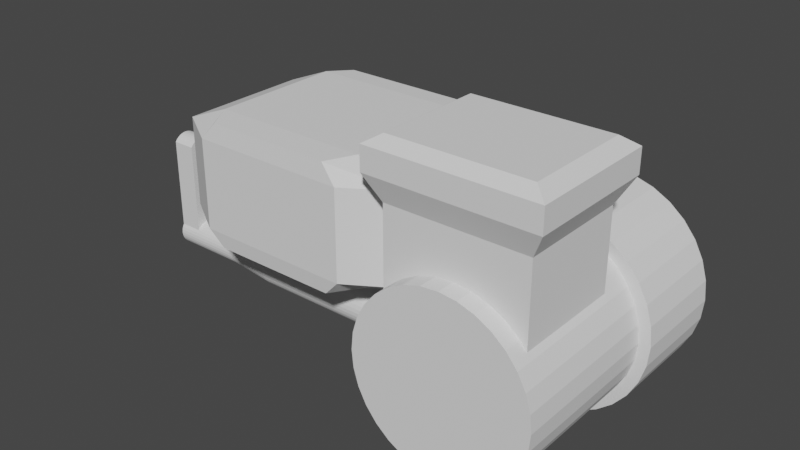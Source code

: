 # Source: Motor_1.blend  (saved by Blender 2.82.7; exported with 4.5.12 LTS)
import bpy
from mathutils import Matrix  # noqa: F401  (used for matrix-valued properties, if any)

bpy.ops.wm.read_factory_settings(use_empty=True)
scene = bpy.context.scene
scene.name = 'Scene'

# ---- collections
col_collection = bpy.data.collections.new('Collection'); scene.collection.children.link(col_collection)

# ---- world
world_world = bpy.data.worlds.new('World'); scene.world = world_world
world_world.use_nodes = True; world_world.node_tree.nodes.clear()
_N = world_world.node_tree.nodes; _L = world_world.node_tree.links
n0 = _N.new('ShaderNodeOutputWorld'); n0.name = 'World Output'; n0.location = (300, 300)
n1 = _N.new('ShaderNodeBackground'); n1.name = 'Background'; n1.location = (10, 300)
n1.inputs[0].default_value = (0.05088, 0.05088, 0.05088, 1.0)
_L.new(n1.outputs[0], n0.inputs[0])
n0.is_active_output = True
world_world.color = (0.05088, 0.05088, 0.05088)
world_world.use_sun_shadow = False
world_world.sun_shadow_jitter_overblur = 0.0

# ---- meshes
me_cylinder = bpy.data.meshes.new('Cylinder')
me_cylinder.from_pydata([(0.0, 1.0, -1.0), (0.0, 1.0, 1.0), (0.1951, 0.9808, -1.0), (0.1951, 0.9808, 1.0), (0.3827, 0.9239, -1.0), (0.3827, 0.9239, 1.0), (0.5556, 0.8315, -1.0), (0.5556, 0.8315, 1.0), (0.7071, 0.7071, -1.0), (0.7071, 0.7071, 1.0), (0.8315, 0.5556, -1.0), (0.8315, 0.5556, 1.0), (0.9239, 0.3827, -1.0), (0.9239, 0.3827, 1.0), (0.9808, 0.1951, -1.0), (0.9808, 0.1951, 1.0), (1.0, 7.55e-08, -1.0), (1.0, 7.55e-08, 1.0), (0.9808, -0.1951, -1.0), (0.9808, -0.1951, 1.0), (0.9239, -0.3827, -1.0), (0.9239, -0.3827, 1.0), (0.8315, -0.5556, -1.0), (0.8315, -0.5556, 1.0), (0.7071, -0.7071, -1.0), (0.7071, -0.7071, 1.0), (0.5556, -0.8315, -1.0), (0.5556, -0.8315, 1.0), (0.3827, -0.9239, -1.0), (0.3827, -0.9239, 1.0), (0.1951, -0.9808, -1.0), (0.1951, -0.9808, 1.0), (-3.258e-07, -1.0, -1.0), (-3.258e-07, -1.0, 1.0), (-0.1951, -0.9808, -1.0), (-0.1951, -0.9808, 1.0), (-0.3827, -0.9239, -1.0), (-0.3827, -0.9239, 1.0), (-0.5556, -0.8315, -1.0), (-0.5556, -0.8315, 1.0), (-0.7071, -0.7071, -1.0), (-0.7071, -0.7071, 1.0), (-0.8315, -0.5556, -1.0), (-0.8315, -0.5556, 1.0), (-0.9239, -0.3827, -1.0), (-0.9239, -0.3827, 1.0), (-0.9808, -0.1951, -1.0), (-0.9808, -0.1951, 1.0), (-1.0, 9.656e-07, -1.0), (-1.0, 9.656e-07, 1.0), (-0.9808, 0.1951, -1.0), (-0.9808, 0.1951, 1.0), (-0.9239, 0.3827, -1.0), (-0.9239, 0.3827, 1.0), (-0.8315, 0.5556, -1.0), (-0.8315, 0.5556, 1.0), (-0.7071, 0.7071, -1.0), (-0.7071, 0.7071, 1.0), (-0.5556, 0.8315, -1.0), (-0.5556, 0.8315, 1.0), (-0.3827, 0.9239, -1.0), (-0.3827, 0.9239, 1.0), (-0.1951, 0.9808, -1.0), (-0.1951, 0.9808, 1.0)], [], [(0, 1, 3, 2), (2, 3, 5, 4), (4, 5, 7, 6), (6, 7, 9, 8), (8, 9, 11, 10), (10, 11, 13, 12), (12, 13, 15, 14), (14, 15, 17, 16), (16, 17, 19, 18), (18, 19, 21, 20), (20, 21, 23, 22), (22, 23, 25, 24), (24, 25, 27, 26), (26, 27, 29, 28), (28, 29, 31, 30), (30, 31, 33, 32), (32, 33, 35, 34), (34, 35, 37, 36), (36, 37, 39, 38), (38, 39, 41, 40), (40, 41, 43, 42), (42, 43, 45, 44), (44, 45, 47, 46), (46, 47, 49, 48), (48, 49, 51, 50), (50, 51, 53, 52), (52, 53, 55, 54), (54, 55, 57, 56), (56, 57, 59, 58), (58, 59, 61, 60), (3, 1, 63, 61, 59, 57, 55, 53, 51, 49, 47, 45, 43, 41, 39, 37, 35, 33, 31, 29, 27, 25, 23, 21, 19, 17, 15, 13, 11, 9, 7, 5), (60, 61, 63, 62), (62, 63, 1, 0), (0, 2, 4, 6, 8, 10, 12, 14, 16, 18, 20, 22, 24, 26, 28, 30, 32, 34, 36, 38, 40, 42, 44, 46, 48, 50, 52, 54, 56, 58, 60, 62)])
_uv = me_cylinder.uv_layers.new(name='UVMap')
_uv.uv.foreach_set('vector', [1.0, 0.5, 1.0, 1.0, 0.9688, 1.0, 0.9688, 0.5, 0.9688, 0.5, 0.9688, 1.0, 0.9375, 1.0, 0.9375, 0.5, 0.9375, 0.5, 0.9375, 1.0, 0.9062, 1.0, 0.9062, 0.5, 0.9062, 0.5, 0.9062, 1.0, 0.875, 1.0, 0.875, 0.5, 0.875, 0.5, 0.875, 1.0, 0.8438, 1.0, 0.8438, 0.5, 0.8438, 0.5, 0.8438, 1.0, 0.8125, 1.0, 0.8125, 0.5, 0.8125, 0.5, 0.8125, 1.0, 0.7812, 1.0, 0.7812, 0.5, 0.7812, 0.5, 0.7812, 1.0, 0.75, 1.0, 0.75, 0.5, 0.75, 0.5, 0.75, 1.0, 0.7188, 1.0, 0.7188, 0.5, 0.7188, 0.5, 0.7188, 1.0, 0.6875, 1.0, 0.6875, 0.5, 0.6875, 0.5, 0.6875, 1.0, 0.6562, 1.0, 0.6562, 0.5, 0.6562, 0.5, 0.6562, 1.0, 0.625, 1.0, 0.625, 0.5, 0.625, 0.5, 0.625, 1.0, 0.5938, 1.0, 0.5938, 0.5, 0.5938, 0.5, 0.5938, 1.0, 0.5625, 1.0, 0.5625, 0.5, 0.5625, 0.5, 0.5625, 1.0, 0.5312, 1.0, 0.5312, 0.5, 0.5312, 0.5, 0.5312, 1.0, 0.5, 1.0, 0.5, 0.5, 0.5, 0.5, 0.5, 1.0, 0.4688, 1.0, 0.4688, 0.5, 0.4688, 0.5, 0.4688, 1.0, 0.4375, 1.0, 0.4375, 0.5, 0.4375, 0.5, 0.4375, 1.0, 0.4062, 1.0, 0.4062, 0.5, 0.4062, 0.5, 0.4062, 1.0, 0.375, 1.0, 0.375, 0.5, 0.375, 0.5, 0.375, 1.0, 0.3438, 1.0, 0.3438, 0.5, 0.3438, 0.5, 0.3438, 1.0, 0.3125, 1.0, 0.3125, 0.5, 0.3125, 0.5, 0.3125, 1.0, 0.2812, 1.0, 0.2812, 0.5, 0.2812, 0.5, 0.2812, 1.0, 0.25, 1.0, 0.25, 0.5, 0.25, 0.5, 0.25, 1.0, 0.2188, 1.0, 0.2188, 0.5, 0.2188, 0.5, 0.2188, 1.0, 0.1875, 1.0, 0.1875, 0.5, 0.1875, 0.5, 0.1875, 1.0, 0.1562, 1.0, 0.1562, 0.5, 0.1562, 0.5, 0.1562, 1.0, 0.125, 1.0, 0.125, 0.5, 0.125, 0.5, 0.125, 1.0, 0.09375, 1.0, 0.09375, 0.5, 0.09375, 0.5, 0.09375, 1.0, 0.0625, 1.0, 0.0625, 0.5, 0.2968, 0.4854, 0.25, 0.49, 0.2032, 0.4854, 0.1582, 0.4717, 0.1167, 0.4496, 0.08029, 0.4197, 0.05045, 0.3833, 0.02827, 0.3418, 0.01461, 0.2968, 0.01, 0.25, 0.01461, 0.2032, 0.02827, 0.1582, 0.05045, 0.1167, 0.08029, 0.08029, 0.1167, 0.05045, 0.1582, 0.02827, 0.2032, 0.01461, 0.25, 0.01, 0.2968, 0.01461, 0.3418, 0.02827, 0.3833, 0.05045, 0.4197, 0.08029, 0.4496, 0.1167, 0.4717, 0.1582, 0.4854, 0.2032, 0.49, 0.25, 0.4854, 0.2968, 0.4717, 0.3418, 0.4496, 0.3833, 0.4197, 0.4197, 0.3833, 0.4496, 0.3418, 0.4717, 0.0625, 0.5, 0.0625, 1.0, 0.03125, 1.0, 0.03125, 0.5, 0.03125, 0.5, 0.03125, 1.0, 0.0, 1.0, 0.0, 0.5, 0.75, 0.49, 0.7968, 0.4854, 0.8418, 0.4717, 0.8833, 0.4496, 0.9197, 0.4197, 0.9496, 0.3833, 0.9717, 0.3418, 0.9854, 0.2968, 0.99, 0.25, 0.9854, 0.2032, 0.9717, 0.1582, 0.9496, 0.1167, 0.9197, 0.08029, 0.8833, 0.05045, 0.8418, 0.02827, 0.7968, 0.01461, 0.75, 0.01, 0.7032, 0.01461, 0.6582, 0.02827, 0.6167, 0.05045, 0.5803, 0.08029, 0.5504, 0.1167, 0.5283, 0.1582, 0.5146, 0.2032, 0.51, 0.25, 0.5146, 0.2968, 0.5283, 0.3418, 0.5504, 0.3833, 0.5803, 0.4197, 0.6167, 0.4496, 0.6582, 0.4717, 0.7032, 0.4854])
me_cylinder.use_remesh_fix_poles = True
me_cylinder.use_remesh_preserve_attributes = False
me_cylinder.use_mirror_vertex_groups = False
me_cylinder.update()
me_cube_001 = bpy.data.meshes.new('Cube.001')
me_cube_001.from_pydata([(-1.0, -1.0, -1.0), (-1.0, -1.0, 1.0), (-1.0, 1.0, -1.0), (-1.0, 1.0, 1.0), (1.0, -1.0, -1.0), (1.0, -1.0, 1.0), (1.0, 1.0, -1.0), (1.0, 1.0, 1.0), (-1.196, -1.196, 1.365), (-1.196, 1.196, 1.365), (1.196, 1.196, 1.365), (1.196, -1.196, 1.365), (-1.196, -1.196, 1.615), (-1.196, 1.196, 1.615), (1.196, 1.196, 1.615), (1.196, -1.196, 1.615), (-1.196, -1.196, 1.707), (-0.9884, -0.9884, 1.837), (-0.9884, 0.9884, 1.837), (-1.196, 1.196, 1.707), (0.9884, 0.9884, 1.837), (1.196, 1.196, 1.707), (0.9884, -0.9884, 1.837), (1.196, -1.196, 1.707)], [], [(0, 1, 3, 2), (2, 3, 7, 6), (6, 7, 5, 4), (4, 5, 1, 0), (2, 6, 4, 0), (3, 1, 8, 9), (10, 9, 13, 14), (1, 5, 11, 8), (7, 3, 9, 10), (5, 7, 10, 11), (23, 16, 12, 15), (11, 10, 14, 15), (9, 8, 12, 13), (8, 11, 15, 12), (20, 18, 17, 22), (21, 23, 15, 14), (19, 21, 14, 13), (17, 18, 19, 16), (18, 20, 21, 19), (20, 22, 23, 21), (22, 17, 16, 23), (16, 19, 13, 12)])
_uv = me_cube_001.uv_layers.new(name='UVMap')
_uv.uv.foreach_set('vector', [0.375, 0.0, 0.625, 0.0, 0.625, 0.25, 0.375, 0.25, 0.375, 0.25, 0.625, 0.25, 0.625, 0.5, 0.375, 0.5, 0.375, 0.5, 0.625, 0.5, 0.625, 0.75, 0.375, 0.75, 0.375, 0.75, 0.625, 0.75, 0.625, 1.0, 0.375, 1.0, 0.125, 0.5, 0.375, 0.5, 0.375, 0.75, 0.125, 0.75, 0.625, 0.25, 0.625, 0.0, 0.625, 0.0, 0.625, 0.25, 0.625, 0.5, 0.625, 0.25, 0.625, 0.25, 0.625, 0.5, 0.625, 1.0, 0.625, 0.75, 0.625, 0.75, 0.625, 1.0, 0.625, 0.5, 0.625, 0.25, 0.625, 0.25, 0.625, 0.5, 0.625, 0.75, 0.625, 0.5, 0.625, 0.5, 0.625, 0.75, 0.625, 0.75, 0.875, 0.75, 0.875, 0.75, 0.625, 0.75, 0.625, 0.75, 0.625, 0.5, 0.625, 0.5, 0.625, 0.75, 0.625, 0.25, 0.625, 0.0, 0.625, 0.0, 0.625, 0.25, 0.625, 1.0, 0.625, 0.75, 0.625, 0.75, 0.625, 1.0, 0.6467, 0.5217, 0.8533, 0.5217, 0.8533, 0.7283, 0.6467, 0.7283, 0.625, 0.5, 0.625, 0.75, 0.625, 0.75, 0.625, 0.5, 0.875, 0.5, 0.625, 0.5, 0.625, 0.5, 0.875, 0.5, 0.8533, 0.7283, 0.8533, 0.5217, 0.875, 0.5, 0.875, 0.75, 0.8533, 0.5217, 0.6467, 0.5217, 0.625, 0.5, 0.875, 0.5, 0.6467, 0.5217, 0.6467, 0.7283, 0.625, 0.75, 0.625, 0.5, 0.6467, 0.7283, 0.8533, 0.7283, 0.875, 0.75, 0.625, 0.75, 0.875, 0.75, 0.875, 0.5, 0.875, 0.5, 0.875, 0.75])
me_cube_001.use_remesh_fix_poles = True
me_cube_001.use_remesh_preserve_attributes = False
me_cube_001.use_mirror_vertex_groups = False
me_cube_001.update()
me_cylinder_001 = bpy.data.meshes.new('Cylinder.001')
me_cylinder_001.from_pydata([(0.0, 1.0, -1.0), (0.0, 1.0, 1.0), (0.1951, 0.9808, -1.0), (0.1951, 0.9808, 1.0), (0.3827, 0.9239, -1.0), (0.3827, 0.9239, 1.0), (0.5556, 0.8315, -1.0), (0.5556, 0.8315, 1.0), (0.7071, 0.7071, -1.0), (0.7071, 0.7071, 1.0), (0.8315, 0.5556, -1.0), (0.8315, 0.5556, 1.0), (0.9239, 0.3827, -1.0), (0.9239, 0.3827, 1.0), (0.9808, 0.1951, -1.0), (0.9808, 0.1951, 1.0), (1.0, 7.55e-08, -1.0), (1.0, 7.55e-08, 1.0), (0.9808, -0.1951, -1.0), (0.9808, -0.1951, 1.0), (0.9239, -0.3827, -1.0), (0.9239, -0.3827, 1.0), (0.8315, -0.5556, -1.0), (0.8315, -0.5556, 1.0), (0.7071, -0.7071, -1.0), (0.7071, -0.7071, 1.0), (0.5556, -0.8315, -1.0), (0.5556, -0.8315, 1.0), (0.3827, -0.9239, -1.0), (0.3827, -0.9239, 1.0), (0.1951, -0.9808, -1.0), (0.1951, -0.9808, 1.0), (-3.258e-07, -1.0, -1.0), (-3.258e-07, -1.0, 1.0), (-0.1951, -0.9808, -1.0), (-0.1951, -0.9808, 1.0), (-0.3827, -0.9239, -1.0), (-0.3827, -0.9239, 1.0), (-0.5556, -0.8315, -1.0), (-0.5556, -0.8315, 1.0), (-0.7071, -0.7071, -1.0), (-0.7071, -0.7071, 1.0), (-0.8315, -0.5556, -1.0), (-0.8315, -0.5556, 1.0), (-0.9239, -0.3827, -1.0), (-0.9239, -0.3827, 1.0), (-0.9808, -0.1951, -1.0), (-0.9808, -0.1951, 1.0), (-1.0, 9.656e-07, -1.0), (-1.0, 9.656e-07, 1.0), (-0.9808, 0.1951, -1.0), (-0.9808, 0.1951, 1.0), (-0.9239, 0.3827, -1.0), (-0.9239, 0.3827, 1.0), (-0.8315, 0.5556, -1.0), (-0.8315, 0.5556, 1.0), (-0.7071, 0.7071, -1.0), (-0.7071, 0.7071, 1.0), (-0.5556, 0.8315, -1.0), (-0.5556, 0.8315, 1.0), (-0.3827, 0.9239, -1.0), (-0.3827, 0.9239, 1.0), (-0.1951, 0.9808, -1.0), (-0.1951, 0.9808, 1.0)], [], [(0, 1, 3, 2), (2, 3, 5, 4), (4, 5, 7, 6), (6, 7, 9, 8), (8, 9, 11, 10), (10, 11, 13, 12), (12, 13, 15, 14), (14, 15, 17, 16), (16, 17, 19, 18), (18, 19, 21, 20), (20, 21, 23, 22), (22, 23, 25, 24), (24, 25, 27, 26), (26, 27, 29, 28), (28, 29, 31, 30), (30, 31, 33, 32), (32, 33, 35, 34), (34, 35, 37, 36), (36, 37, 39, 38), (38, 39, 41, 40), (40, 41, 43, 42), (42, 43, 45, 44), (44, 45, 47, 46), (46, 47, 49, 48), (48, 49, 51, 50), (50, 51, 53, 52), (52, 53, 55, 54), (54, 55, 57, 56), (56, 57, 59, 58), (58, 59, 61, 60), (3, 1, 63, 61, 59, 57, 55, 53, 51, 49, 47, 45, 43, 41, 39, 37, 35, 33, 31, 29, 27, 25, 23, 21, 19, 17, 15, 13, 11, 9, 7, 5), (60, 61, 63, 62), (62, 63, 1, 0), (0, 2, 4, 6, 8, 10, 12, 14, 16, 18, 20, 22, 24, 26, 28, 30, 32, 34, 36, 38, 40, 42, 44, 46, 48, 50, 52, 54, 56, 58, 60, 62)])
_uv = me_cylinder_001.uv_layers.new(name='UVMap')
_uv.uv.foreach_set('vector', [1.0, 0.5, 1.0, 1.0, 0.9688, 1.0, 0.9688, 0.5, 0.9688, 0.5, 0.9688, 1.0, 0.9375, 1.0, 0.9375, 0.5, 0.9375, 0.5, 0.9375, 1.0, 0.9062, 1.0, 0.9062, 0.5, 0.9062, 0.5, 0.9062, 1.0, 0.875, 1.0, 0.875, 0.5, 0.875, 0.5, 0.875, 1.0, 0.8438, 1.0, 0.8438, 0.5, 0.8438, 0.5, 0.8438, 1.0, 0.8125, 1.0, 0.8125, 0.5, 0.8125, 0.5, 0.8125, 1.0, 0.7812, 1.0, 0.7812, 0.5, 0.7812, 0.5, 0.7812, 1.0, 0.75, 1.0, 0.75, 0.5, 0.75, 0.5, 0.75, 1.0, 0.7188, 1.0, 0.7188, 0.5, 0.7188, 0.5, 0.7188, 1.0, 0.6875, 1.0, 0.6875, 0.5, 0.6875, 0.5, 0.6875, 1.0, 0.6562, 1.0, 0.6562, 0.5, 0.6562, 0.5, 0.6562, 1.0, 0.625, 1.0, 0.625, 0.5, 0.625, 0.5, 0.625, 1.0, 0.5938, 1.0, 0.5938, 0.5, 0.5938, 0.5, 0.5938, 1.0, 0.5625, 1.0, 0.5625, 0.5, 0.5625, 0.5, 0.5625, 1.0, 0.5312, 1.0, 0.5312, 0.5, 0.5312, 0.5, 0.5312, 1.0, 0.5, 1.0, 0.5, 0.5, 0.5, 0.5, 0.5, 1.0, 0.4688, 1.0, 0.4688, 0.5, 0.4688, 0.5, 0.4688, 1.0, 0.4375, 1.0, 0.4375, 0.5, 0.4375, 0.5, 0.4375, 1.0, 0.4062, 1.0, 0.4062, 0.5, 0.4062, 0.5, 0.4062, 1.0, 0.375, 1.0, 0.375, 0.5, 0.375, 0.5, 0.375, 1.0, 0.3438, 1.0, 0.3438, 0.5, 0.3438, 0.5, 0.3438, 1.0, 0.3125, 1.0, 0.3125, 0.5, 0.3125, 0.5, 0.3125, 1.0, 0.2812, 1.0, 0.2812, 0.5, 0.2812, 0.5, 0.2812, 1.0, 0.25, 1.0, 0.25, 0.5, 0.25, 0.5, 0.25, 1.0, 0.2188, 1.0, 0.2188, 0.5, 0.2188, 0.5, 0.2188, 1.0, 0.1875, 1.0, 0.1875, 0.5, 0.1875, 0.5, 0.1875, 1.0, 0.1562, 1.0, 0.1562, 0.5, 0.1562, 0.5, 0.1562, 1.0, 0.125, 1.0, 0.125, 0.5, 0.125, 0.5, 0.125, 1.0, 0.09375, 1.0, 0.09375, 0.5, 0.09375, 0.5, 0.09375, 1.0, 0.0625, 1.0, 0.0625, 0.5, 0.2968, 0.4854, 0.25, 0.49, 0.2032, 0.4854, 0.1582, 0.4717, 0.1167, 0.4496, 0.08029, 0.4197, 0.05045, 0.3833, 0.02827, 0.3418, 0.01461, 0.2968, 0.01, 0.25, 0.01461, 0.2032, 0.02827, 0.1582, 0.05045, 0.1167, 0.08029, 0.08029, 0.1167, 0.05045, 0.1582, 0.02827, 0.2032, 0.01461, 0.25, 0.01, 0.2968, 0.01461, 0.3418, 0.02827, 0.3833, 0.05045, 0.4197, 0.08029, 0.4496, 0.1167, 0.4717, 0.1582, 0.4854, 0.2032, 0.49, 0.25, 0.4854, 0.2968, 0.4717, 0.3418, 0.4496, 0.3833, 0.4197, 0.4197, 0.3833, 0.4496, 0.3418, 0.4717, 0.0625, 0.5, 0.0625, 1.0, 0.03125, 1.0, 0.03125, 0.5, 0.03125, 0.5, 0.03125, 1.0, 0.0, 1.0, 0.0, 0.5, 0.75, 0.49, 0.7968, 0.4854, 0.8418, 0.4717, 0.8833, 0.4496, 0.9197, 0.4197, 0.9496, 0.3833, 0.9717, 0.3418, 0.9854, 0.2968, 0.99, 0.25, 0.9854, 0.2032, 0.9717, 0.1582, 0.9496, 0.1167, 0.9197, 0.08029, 0.8833, 0.05045, 0.8418, 0.02827, 0.7968, 0.01461, 0.75, 0.01, 0.7032, 0.01461, 0.6582, 0.02827, 0.6167, 0.05045, 0.5803, 0.08029, 0.5504, 0.1167, 0.5283, 0.1582, 0.5146, 0.2032, 0.51, 0.25, 0.5146, 0.2968, 0.5283, 0.3418, 0.5504, 0.3833, 0.5803, 0.4197, 0.6167, 0.4496, 0.6582, 0.4717, 0.7032, 0.4854])
me_cylinder_001.use_remesh_fix_poles = True
me_cylinder_001.use_remesh_preserve_attributes = False
me_cylinder_001.use_mirror_vertex_groups = False
me_cylinder_001.update()
me_cube_002 = bpy.data.meshes.new('Cube.002')
me_cube_002.from_pydata([(-0.509, -0.9103, -0.9233), (-0.509, -0.9103, 0.913), (-0.509, 0.9261, -0.9233), (-0.509, 0.9261, 0.913), (0.509, -0.9103, -0.9233), (0.509, -0.9103, 0.913), (0.509, 0.9261, -0.9233), (0.509, 0.9261, 0.913), (-0.6318, 0.6929, -0.9425), (-0.6318, 0.3654, -0.9425), (-0.6318, 0.03211, -0.9425), (-0.6318, -0.3012, -0.9425), (-0.6318, -0.6405, -0.9425), (-0.6318, -0.6405, 0.9348), (-0.6318, -0.3012, 0.9348), (-0.6318, 0.03211, 0.9348), (-0.6318, 0.3654, 0.9348), (-0.6318, 0.6929, 0.9348), (0.6318, -0.6405, -0.9425), (0.6318, -0.3012, -0.9425), (0.6318, 0.03211, -0.9425), (0.6318, 0.3654, -0.9425), (0.6318, 0.6929, -0.9425), (0.6318, 0.6929, 0.9348), (0.6318, 0.3654, 0.9348), (0.6318, 0.03211, 0.9348), (0.6318, -0.3012, 0.9348), (0.6318, -0.6405, 0.9348), (-0.6318, -0.9327, -0.6838), (-0.6318, -0.9327, -0.3543), (-0.6318, -0.9327, -0.021), (-0.6318, -0.9327, 0.3123), (-0.6318, -0.9327, 0.6495), (-0.6318, 0.9445, 0.6495), (-0.6318, 0.9445, 0.3123), (-0.6318, 0.9445, -0.021), (-0.6318, 0.9445, -0.3543), (-0.6318, 0.9445, -0.6838), (0.6318, 0.9445, 0.6495), (0.6318, 0.9445, 0.3123), (0.6318, 0.9445, -0.021), (0.6318, 0.9445, -0.3543), (0.6318, 0.9445, -0.6838), (0.6318, -0.9327, 0.6495), (0.6318, -0.9327, 0.3123), (0.6318, -0.9327, -0.021), (0.6318, -0.9327, -0.3543), (0.6318, -0.9327, -0.6838), (1.0, 0.6929, 0.6495), (1.0, 0.6929, 0.3123), (1.0, 0.6929, -0.021), (1.0, 0.6929, -0.3543), (1.0, 0.6929, -0.6838), (1.0, 0.3654, 0.6495), (1.0, 0.3654, 0.3123), (1.0, 0.3654, -0.021), (1.0, 0.3654, -0.3543), (1.0, 0.3654, -0.6838), (1.0, 0.03211, 0.6495), (1.0, 0.03211, 0.3123), (1.0, 0.03211, -0.021), (1.0, 0.03211, -0.3543), (1.0, 0.03211, -0.6838), (1.0, -0.3012, 0.6495), (1.0, -0.3012, 0.3123), (1.0, -0.3012, -0.021), (1.0, -0.3012, -0.3543), (1.0, -0.3012, -0.6838), (1.0, -0.6405, 0.6495), (1.0, -0.6405, 0.3123), (1.0, -0.6405, -0.021), (1.0, -0.6405, -0.3543), (1.0, -0.6405, -0.6838), (-1.0, -0.6405, 0.6495), (-1.0, -0.6405, 0.3123), (-1.0, -0.6405, -0.021), (-1.0, -0.6405, -0.3543), (-1.0, -0.6405, -0.6838), (-1.0, -0.3012, 0.6495), (-1.0, -0.3012, 0.3123), (-1.0, -0.3012, -0.021), (-1.0, -0.3012, -0.3543), (-1.0, -0.3012, -0.6838), (-1.0, 0.03211, 0.6495), (-1.0, 0.03211, 0.3123), (-1.0, 0.03211, -0.021), (-1.0, 0.03211, -0.3543), (-1.0, 0.03211, -0.6838), (-1.0, 0.3654, 0.6495), (-1.0, 0.3654, 0.3123), (-1.0, 0.3654, -0.021), (-1.0, 0.3654, -0.3543), (-1.0, 0.3654, -0.6838), (-1.0, 0.6929, 0.6495), (-1.0, 0.6929, 0.3123), (-1.0, 0.6929, -0.021), (-1.0, 0.6929, -0.3543), (-1.0, 0.6929, -0.6838)], [], [(93, 17, 3, 33), (33, 3, 7, 38), (68, 27, 5, 43), (43, 5, 1, 32), (12, 18, 4, 0), (27, 13, 1, 5), (7, 3, 17, 23), (23, 17, 16, 24), (24, 16, 15, 25), (25, 15, 14, 26), (26, 14, 13, 27), (2, 6, 22, 8), (8, 22, 21, 9), (9, 21, 20, 10), (10, 20, 19, 11), (11, 19, 18, 12), (38, 7, 23, 48), (48, 23, 24, 53), (53, 24, 25, 58), (58, 25, 26, 63), (63, 26, 27, 68), (32, 1, 13, 73), (73, 13, 14, 78), (78, 14, 15, 83), (83, 15, 16, 88), (88, 16, 17, 93), (9, 92, 97, 8), (92, 91, 96, 97), (91, 90, 95, 96), (90, 89, 94, 95), (89, 88, 93, 94), (10, 87, 92, 9), (87, 86, 91, 92), (86, 85, 90, 91), (85, 84, 89, 90), (84, 83, 88, 89), (11, 82, 87, 10), (82, 81, 86, 87), (81, 80, 85, 86), (80, 79, 84, 85), (79, 78, 83, 84), (12, 77, 82, 11), (77, 76, 81, 82), (76, 75, 80, 81), (75, 74, 79, 80), (74, 73, 78, 79), (0, 28, 77, 12), (28, 29, 76, 77), (29, 30, 75, 76), (30, 31, 74, 75), (31, 32, 73, 74), (19, 67, 72, 18), (67, 66, 71, 72), (66, 65, 70, 71), (65, 64, 69, 70), (64, 63, 68, 69), (20, 62, 67, 19), (62, 61, 66, 67), (61, 60, 65, 66), (60, 59, 64, 65), (59, 58, 63, 64), (21, 57, 62, 20), (57, 56, 61, 62), (56, 55, 60, 61), (55, 54, 59, 60), (54, 53, 58, 59), (22, 52, 57, 21), (52, 51, 56, 57), (51, 50, 55, 56), (50, 49, 54, 55), (49, 48, 53, 54), (6, 42, 52, 22), (42, 41, 51, 52), (41, 40, 50, 51), (40, 39, 49, 50), (39, 38, 48, 49), (4, 47, 28, 0), (47, 46, 29, 28), (46, 45, 30, 29), (45, 44, 31, 30), (44, 43, 32, 31), (18, 72, 47, 4), (72, 71, 46, 47), (71, 70, 45, 46), (70, 69, 44, 45), (69, 68, 43, 44), (2, 37, 42, 6), (37, 36, 41, 42), (36, 35, 40, 41), (35, 34, 39, 40), (34, 33, 38, 39), (8, 97, 37, 2), (97, 96, 36, 37), (96, 95, 35, 36), (95, 94, 34, 35), (94, 93, 33, 34)])
_uv = me_cube_002.uv_layers.new(name='UVMap')
_uv.uv.foreach_set('vector', [0.5807, 0.2123, 0.625, 0.2123, 0.625, 0.25, 0.5807, 0.25, 0.5807, 0.25, 0.625, 0.25, 0.625, 0.5, 0.5807, 0.5, 0.5807, 0.7043, 0.625, 0.7043, 0.625, 0.75, 0.5807, 0.75, 0.5807, 0.75, 0.625, 0.75, 0.625, 1.0, 0.5807, 1.0, 0.125, 0.7043, 0.375, 0.7043, 0.375, 0.75, 0.125, 0.75, 0.625, 0.7043, 0.875, 0.7043, 0.875, 0.75, 0.625, 0.75, 0.625, 0.5, 0.875, 0.5, 0.875, 0.5377, 0.625, 0.5377, 0.625, 0.5377, 0.875, 0.5377, 0.875, 0.5793, 0.625, 0.5793, 0.625, 0.5793, 0.875, 0.5793, 0.875, 0.621, 0.625, 0.621, 0.625, 0.621, 0.875, 0.621, 0.875, 0.6627, 0.625, 0.6627, 0.625, 0.6627, 0.875, 0.6627, 0.875, 0.7043, 0.625, 0.7043, 0.125, 0.5, 0.375, 0.5, 0.375, 0.5377, 0.125, 0.5377, 0.125, 0.5377, 0.375, 0.5377, 0.375, 0.5793, 0.125, 0.5793, 0.125, 0.5793, 0.375, 0.5793, 0.375, 0.621, 0.125, 0.621, 0.125, 0.621, 0.375, 0.621, 0.375, 0.6627, 0.125, 0.6627, 0.125, 0.6627, 0.375, 0.6627, 0.375, 0.7043, 0.125, 0.7043, 0.5807, 0.5, 0.625, 0.5, 0.625, 0.5377, 0.5807, 0.5377, 0.5807, 0.5377, 0.625, 0.5377, 0.625, 0.5793, 0.5807, 0.5793, 0.5807, 0.5793, 0.625, 0.5793, 0.625, 0.621, 0.5807, 0.621, 0.5807, 0.621, 0.625, 0.621, 0.625, 0.6627, 0.5807, 0.6627, 0.5807, 0.6627, 0.625, 0.6627, 0.625, 0.7043, 0.5807, 0.7043, 0.5807, 0.0, 0.625, 0.0, 0.625, 0.04568, 0.5807, 0.04568, 0.5807, 0.04568, 0.625, 0.04568, 0.625, 0.08735, 0.5807, 0.08735, 0.5807, 0.08735, 0.625, 0.08735, 0.625, 0.129, 0.5807, 0.129, 0.5807, 0.129, 0.625, 0.129, 0.625, 0.1707, 0.5807, 0.1707, 0.5807, 0.1707, 0.625, 0.1707, 0.625, 0.2123, 0.5807, 0.2123, 0.375, 0.1707, 0.414, 0.1707, 0.414, 0.2123, 0.375, 0.2123, 0.414, 0.1707, 0.4557, 0.1707, 0.4557, 0.2123, 0.414, 0.2123, 0.4557, 0.1707, 0.4974, 0.1707, 0.4974, 0.2123, 0.4557, 0.2123, 0.4974, 0.1707, 0.539, 0.1707, 0.539, 0.2123, 0.4974, 0.2123, 0.539, 0.1707, 0.5807, 0.1707, 0.5807, 0.2123, 0.539, 0.2123, 0.375, 0.129, 0.414, 0.129, 0.414, 0.1707, 0.375, 0.1707, 0.414, 0.129, 0.4557, 0.129, 0.4557, 0.1707, 0.414, 0.1707, 0.4557, 0.129, 0.4974, 0.129, 0.4974, 0.1707, 0.4557, 0.1707, 0.4974, 0.129, 0.539, 0.129, 0.539, 0.1707, 0.4974, 0.1707, 0.539, 0.129, 0.5807, 0.129, 0.5807, 0.1707, 0.539, 0.1707, 0.375, 0.08735, 0.414, 0.08735, 0.414, 0.129, 0.375, 0.129, 0.414, 0.08735, 0.4557, 0.08735, 0.4557, 0.129, 0.414, 0.129, 0.4557, 0.08735, 0.4974, 0.08735, 0.4974, 0.129, 0.4557, 0.129, 0.4974, 0.08735, 0.539, 0.08735, 0.539, 0.129, 0.4974, 0.129, 0.539, 0.08735, 0.5807, 0.08735, 0.5807, 0.129, 0.539, 0.129, 0.375, 0.04568, 0.414, 0.04568, 0.414, 0.08735, 0.375, 0.08735, 0.414, 0.04568, 0.4557, 0.04568, 0.4557, 0.08735, 0.414, 0.08735, 0.4557, 0.04568, 0.4974, 0.04568, 0.4974, 0.08735, 0.4557, 0.08735, 0.4974, 0.04568, 0.539, 0.04568, 0.539, 0.08735, 0.4974, 0.08735, 0.539, 0.04568, 0.5807, 0.04568, 0.5807, 0.08735, 0.539, 0.08735, 0.375, 0.0, 0.414, 0.0, 0.414, 0.04568, 0.375, 0.04568, 0.414, 0.0, 0.4557, 0.0, 0.4557, 0.04568, 0.414, 0.04568, 0.4557, 0.0, 0.4974, 0.0, 0.4974, 0.04568, 0.4557, 0.04568, 0.4974, 0.0, 0.539, 0.0, 0.539, 0.04568, 0.4974, 0.04568, 0.539, 0.0, 0.5807, 0.0, 0.5807, 0.04568, 0.539, 0.04568, 0.375, 0.6627, 0.414, 0.6627, 0.414, 0.7043, 0.375, 0.7043, 0.414, 0.6627, 0.4557, 0.6627, 0.4557, 0.7043, 0.414, 0.7043, 0.4557, 0.6627, 0.4974, 0.6627, 0.4974, 0.7043, 0.4557, 0.7043, 0.4974, 0.6627, 0.539, 0.6627, 0.539, 0.7043, 0.4974, 0.7043, 0.539, 0.6627, 0.5807, 0.6627, 0.5807, 0.7043, 0.539, 0.7043, 0.375, 0.621, 0.414, 0.621, 0.414, 0.6627, 0.375, 0.6627, 0.414, 0.621, 0.4557, 0.621, 0.4557, 0.6627, 0.414, 0.6627, 0.4557, 0.621, 0.4974, 0.621, 0.4974, 0.6627, 0.4557, 0.6627, 0.4974, 0.621, 0.539, 0.621, 0.539, 0.6627, 0.4974, 0.6627, 0.539, 0.621, 0.5807, 0.621, 0.5807, 0.6627, 0.539, 0.6627, 0.375, 0.5793, 0.414, 0.5793, 0.414, 0.621, 0.375, 0.621, 0.414, 0.5793, 0.4557, 0.5793, 0.4557, 0.621, 0.414, 0.621, 0.4557, 0.5793, 0.4974, 0.5793, 0.4974, 0.621, 0.4557, 0.621, 0.4974, 0.5793, 0.539, 0.5793, 0.539, 0.621, 0.4974, 0.621, 0.539, 0.5793, 0.5807, 0.5793, 0.5807, 0.621, 0.539, 0.621, 0.375, 0.5377, 0.414, 0.5377, 0.414, 0.5793, 0.375, 0.5793, 0.414, 0.5377, 0.4557, 0.5377, 0.4557, 0.5793, 0.414, 0.5793, 0.4557, 0.5377, 0.4974, 0.5377, 0.4974, 0.5793, 0.4557, 0.5793, 0.4974, 0.5377, 0.539, 0.5377, 0.539, 0.5793, 0.4974, 0.5793, 0.539, 0.5377, 0.5807, 0.5377, 0.5807, 0.5793, 0.539, 0.5793, 0.375, 0.5, 0.414, 0.5, 0.414, 0.5377, 0.375, 0.5377, 0.414, 0.5, 0.4557, 0.5, 0.4557, 0.5377, 0.414, 0.5377, 0.4557, 0.5, 0.4974, 0.5, 0.4974, 0.5377, 0.4557, 0.5377, 0.4974, 0.5, 0.539, 0.5, 0.539, 0.5377, 0.4974, 0.5377, 0.539, 0.5, 0.5807, 0.5, 0.5807, 0.5377, 0.539, 0.5377, 0.375, 0.75, 0.414, 0.75, 0.414, 1.0, 0.375, 1.0, 0.414, 0.75, 0.4557, 0.75, 0.4557, 1.0, 0.414, 1.0, 0.4557, 0.75, 0.4974, 0.75, 0.4974, 1.0, 0.4557, 1.0, 0.4974, 0.75, 0.539, 0.75, 0.539, 1.0, 0.4974, 1.0, 0.539, 0.75, 0.5807, 0.75, 0.5807, 1.0, 0.539, 1.0, 0.375, 0.7043, 0.414, 0.7043, 0.414, 0.75, 0.375, 0.75, 0.414, 0.7043, 0.4557, 0.7043, 0.4557, 0.75, 0.414, 0.75, 0.4557, 0.7043, 0.4974, 0.7043, 0.4974, 0.75, 0.4557, 0.75, 0.4974, 0.7043, 0.539, 0.7043, 0.539, 0.75, 0.4974, 0.75, 0.539, 0.7043, 0.5807, 0.7043, 0.5807, 0.75, 0.539, 0.75, 0.375, 0.25, 0.414, 0.25, 0.414, 0.5, 0.375, 0.5, 0.414, 0.25, 0.4557, 0.25, 0.4557, 0.5, 0.414, 0.5, 0.4557, 0.25, 0.4974, 0.25, 0.4974, 0.5, 0.4557, 0.5, 0.4974, 0.25, 0.539, 0.25, 0.539, 0.5, 0.4974, 0.5, 0.539, 0.25, 0.5807, 0.25, 0.5807, 0.5, 0.539, 0.5, 0.375, 0.2123, 0.414, 0.2123, 0.414, 0.25, 0.375, 0.25, 0.414, 0.2123, 0.4557, 0.2123, 0.4557, 0.25, 0.414, 0.25, 0.4557, 0.2123, 0.4974, 0.2123, 0.4974, 0.25, 0.4557, 0.25, 0.4974, 0.2123, 0.539, 0.2123, 0.539, 0.25, 0.4974, 0.25, 0.539, 0.2123, 0.5807, 0.2123, 0.5807, 0.25, 0.539, 0.25])
me_cube_002.use_remesh_fix_poles = True
me_cube_002.use_remesh_preserve_attributes = False
me_cube_002.use_mirror_vertex_groups = False
me_cube_002.update()
me_cylinder_002 = bpy.data.meshes.new('Cylinder.002')
me_cylinder_002.from_pydata([(2.487e-08, 0.7829, -1.333), (0.0, 1.0, 1.0), (0.1527, 0.7679, -1.333), (0.1951, 0.9808, 1.0), (0.2996, 0.7233, -1.333), (0.3827, 0.9239, 1.0), (0.435, 0.651, -1.333), (0.5556, 0.8315, 1.0), (0.5536, 0.5536, -1.333), (0.7071, 0.7071, 1.0), (0.651, 0.435, -1.333), (0.8315, 0.5556, 1.0), (0.7233, 0.2996, -1.333), (0.9239, 0.3827, 1.0), (0.7679, 0.1527, -1.333), (0.9808, 0.1951, 1.0), (0.7829, -6.558e-08, -1.333), (1.0, 7.55e-08, 1.0), (0.7679, -0.1527, -1.333), (0.9808, -0.1951, 1.0), (0.7233, -0.2996, -1.333), (0.9239, -0.3827, 1.0), (0.651, -0.435, -1.333), (0.8315, -0.5556, 1.0), (0.5536, -0.5536, -1.333), (0.7071, -0.7071, 1.0), (0.435, -0.651, -1.333), (0.5556, -0.8315, 1.0), (0.2996, -0.7233, -1.333), (0.3827, -0.9239, 1.0), (0.1527, -0.7679, -1.333), (0.1951, -0.9808, 1.0), (-1.514e-07, -0.7829, -1.333), (-3.258e-07, -1.0, 1.0), (-0.1527, -0.7679, -1.333), (-0.1951, -0.9808, 1.0), (-0.2996, -0.7233, -1.333), (-0.3827, -0.9239, 1.0), (-0.435, -0.651, -1.333), (-0.5556, -0.8315, 1.0), (-0.5536, -0.5536, -1.333), (-0.7071, -0.7071, 1.0), (-0.651, -0.435, -1.333), (-0.8315, -0.5556, 1.0), (-0.7233, -0.2996, -1.333), (-0.9239, -0.3827, 1.0), (-0.7679, -0.1527, -1.333), (-0.9808, -0.1951, 1.0), (-0.7829, 6.596e-07, -1.333), (-1.0, 9.656e-07, 1.0), (-0.7679, 0.1527, -1.333), (-0.9808, 0.1951, 1.0), (-0.7233, 0.2996, -1.333), (-0.9239, 0.3827, 1.0), (-0.651, 0.435, -1.333), (-0.8315, 0.5556, 1.0), (-0.5536, 0.5536, -1.333), (-0.7071, 0.7071, 1.0), (-0.435, 0.651, -1.333), (-0.5556, 0.8315, 1.0), (-0.2996, 0.7233, -1.333), (-0.3827, 0.9239, 1.0), (-0.1527, 0.7679, -1.333), (-0.1951, 0.9808, 1.0), (0.0, 1.0, -1.0), (0.1951, 0.9808, -1.0), (0.3827, 0.9239, -1.0), (0.5556, 0.8315, -1.0), (0.7071, 0.7071, -1.0), (0.8315, 0.5556, -1.0), (0.9239, 0.3827, -1.0), (0.9808, 0.1951, -1.0), (1.0, 7.55e-08, -1.0), (0.9808, -0.1951, -1.0), (0.9239, -0.3827, -1.0), (0.8315, -0.5556, -1.0), (0.7071, -0.7071, -1.0), (0.5556, -0.8315, -1.0), (0.3827, -0.9239, -1.0), (0.1951, -0.9808, -1.0), (-3.258e-07, -1.0, -1.0), (-0.1951, -0.9808, -1.0), (-0.3827, -0.9239, -1.0), (-0.5556, -0.8315, -1.0), (-0.7071, -0.7071, -1.0), (-0.8315, -0.5556, -1.0), (-0.9239, -0.3827, -1.0), (-0.9808, -0.1951, -1.0), (-1.0, 9.656e-07, -1.0), (-0.9808, 0.1951, -1.0), (-0.9239, 0.3827, -1.0), (-0.8315, 0.5556, -1.0), (-0.7071, 0.7071, -1.0), (-0.5556, 0.8315, -1.0), (-0.3827, 0.9239, -1.0), (-0.1951, 0.9808, -1.0), (0.0, 1.0, -1.0), (0.1951, 0.9808, -1.0), (0.3827, 0.9239, -1.0), (0.5556, 0.8315, -1.0), (0.7071, 0.7071, -1.0), (0.8315, 0.5556, -1.0), (0.9239, 0.3827, -1.0), (0.9808, 0.1951, -1.0), (1.0, 7.55e-08, -1.0), (0.9808, -0.1951, -1.0), (0.9239, -0.3827, -1.0), (0.8315, -0.5556, -1.0), (0.7071, -0.7071, -1.0), (0.5556, -0.8315, -1.0), (0.3827, -0.9239, -1.0), (0.1951, -0.9808, -1.0), (-3.258e-07, -1.0, -1.0), (-0.1951, -0.9808, -1.0), (-0.3827, -0.9239, -1.0), (-0.5556, -0.8315, -1.0), (-0.7071, -0.7071, -1.0), (-0.8315, -0.5556, -1.0), (-0.9239, -0.3827, -1.0), (-0.9808, -0.1951, -1.0), (-1.0, 9.656e-07, -1.0), (-0.9808, 0.1951, -1.0), (-0.9239, 0.3827, -1.0), (-0.8315, 0.5556, -1.0), (-0.7071, 0.7071, -1.0), (-0.5556, 0.8315, -1.0), (-0.3827, 0.9239, -1.0), (-0.1951, 0.9808, -1.0), (-1.938e-06, 0.7829, -1.669), (0.1527, 0.7679, -1.669), (0.2996, 0.7233, -1.669), (0.435, 0.651, -1.669), (0.5536, 0.5536, -1.669), (0.651, 0.435, -1.669), (0.7233, 0.2996, -1.669), (0.7679, 0.1527, -1.669), (0.7829, -6.558e-08, -1.669), (0.7679, -0.1527, -1.669), (0.7233, -0.2996, -1.669), (0.651, -0.435, -1.669), (0.5536, -0.5536, -1.669), (0.435, -0.651, -1.669), (0.2996, -0.7233, -1.669), (0.1527, -0.7679, -1.669), (-2.114e-06, -0.7829, -1.669), (-0.1527, -0.7679, -1.669), (-0.2996, -0.7233, -1.669), (-0.435, -0.651, -1.669), (-0.5536, -0.5536, -1.669), (-0.651, -0.435, -1.669), (-0.7233, -0.2996, -1.669), (-0.7679, -0.1527, -1.669), (-0.7829, 6.596e-07, -1.669), (-0.7679, 0.1527, -1.669), (-0.7233, 0.2996, -1.669), (-0.651, 0.435, -1.669), (-0.5536, 0.5536, -1.669), (-0.435, 0.651, -1.669), (-0.2996, 0.7233, -1.669), (-0.1527, 0.7679, -1.669), (-2.239e-06, 0.7829, -1.826), (0.1527, 0.7679, -1.826), (0.2996, 0.7233, -1.826), (0.435, 0.651, -1.826), (0.5536, 0.5536, -1.826), (0.651, 0.435, -1.826), (0.7233, 0.2996, -1.826), (0.7679, 0.1527, -1.826), (0.7829, -6.558e-08, -1.826), (0.7679, -0.1527, -1.826), (0.7233, -0.2996, -1.826), (0.651, -0.435, -1.826), (0.5536, -0.5536, -1.826), (0.435, -0.651, -1.826), (0.2996, -0.7233, -1.826), (0.1527, -0.7679, -1.826), (-2.415e-06, -0.7829, -1.826), (-0.1527, -0.7679, -1.826), (-0.2996, -0.7233, -1.826), (-0.435, -0.651, -1.826), (-0.5536, -0.5536, -1.826), (-0.651, -0.435, -1.826), (-0.7233, -0.2996, -1.826), (-0.7679, -0.1527, -1.826), (-0.7829, 6.596e-07, -1.826), (-0.7679, 0.1527, -1.826), (-0.7233, 0.2996, -1.826), (-0.651, 0.435, -1.826), (-0.5536, 0.5536, -1.826), (-0.435, 0.651, -1.826), (-0.2996, 0.7233, -1.826), (-0.1527, 0.7679, -1.826), (9.135e-07, 5.311, -1.669), (0.1527, 5.296, -1.669), (0.2996, 5.251, -1.669), (0.435, 5.179, -1.669), (0.5536, 5.082, -1.669), (0.651, 4.963, -1.669), (-0.651, 4.963, -1.669), (-0.5536, 5.082, -1.669), (-0.435, 5.179, -1.669), (-0.2996, 5.251, -1.669), (-0.1527, 5.296, -1.669), (6.124e-07, 5.311, -1.826), (0.1527, 5.296, -1.826), (0.2996, 5.251, -1.826), (0.435, 5.179, -1.826), (0.5536, 5.082, -1.826), (0.651, 4.963, -1.826), (-0.651, 4.963, -1.826), (-0.5536, 5.082, -1.826), (-0.435, 5.179, -1.826), (-0.2996, 5.251, -1.826), (-0.1527, 5.296, -1.826)], [], [(64, 1, 3, 65), (65, 3, 5, 66), (66, 5, 7, 67), (67, 7, 9, 68), (68, 9, 11, 69), (69, 11, 13, 70), (70, 13, 15, 71), (71, 15, 17, 72), (72, 17, 19, 73), (73, 19, 21, 74), (74, 21, 23, 75), (75, 23, 25, 76), (76, 25, 27, 77), (77, 27, 29, 78), (78, 29, 31, 79), (79, 31, 33, 80), (80, 33, 35, 81), (81, 35, 37, 82), (82, 37, 39, 83), (83, 39, 41, 84), (84, 41, 43, 85), (85, 43, 45, 86), (86, 45, 47, 87), (87, 47, 49, 88), (88, 49, 51, 89), (89, 51, 53, 90), (90, 53, 55, 91), (91, 55, 57, 92), (92, 57, 59, 93), (93, 59, 61, 94), (3, 1, 63, 61, 59, 57, 55, 53, 51, 49, 47, 45, 43, 41, 39, 37, 35, 33, 31, 29, 27, 25, 23, 21, 19, 17, 15, 13, 11, 9, 7, 5), (94, 61, 63, 95), (95, 63, 1, 64), (18, 20, 138, 137), (97, 96, 64, 65), (98, 97, 65, 66), (99, 98, 66, 67), (100, 99, 67, 68), (101, 100, 68, 69), (102, 101, 69, 70), (103, 102, 70, 71), (104, 103, 71, 72), (105, 104, 72, 73), (106, 105, 73, 74), (107, 106, 74, 75), (108, 107, 75, 76), (109, 108, 76, 77), (110, 109, 77, 78), (111, 110, 78, 79), (112, 111, 79, 80), (113, 112, 80, 81), (114, 113, 81, 82), (115, 114, 82, 83), (116, 115, 83, 84), (117, 116, 84, 85), (118, 117, 85, 86), (119, 118, 86, 87), (120, 119, 87, 88), (121, 120, 88, 89), (122, 121, 89, 90), (123, 122, 90, 91), (124, 123, 91, 92), (125, 124, 92, 93), (126, 125, 93, 94), (127, 126, 94, 95), (96, 127, 95, 64), (2, 0, 96, 97), (4, 2, 97, 98), (6, 4, 98, 99), (8, 6, 99, 100), (10, 8, 100, 101), (12, 10, 101, 102), (14, 12, 102, 103), (16, 14, 103, 104), (18, 16, 104, 105), (20, 18, 105, 106), (22, 20, 106, 107), (24, 22, 107, 108), (26, 24, 108, 109), (28, 26, 109, 110), (30, 28, 110, 111), (32, 30, 111, 112), (34, 32, 112, 113), (36, 34, 113, 114), (38, 36, 114, 115), (40, 38, 115, 116), (42, 40, 116, 117), (44, 42, 117, 118), (46, 44, 118, 119), (48, 46, 119, 120), (50, 48, 120, 121), (52, 50, 121, 122), (54, 52, 122, 123), (56, 54, 123, 124), (58, 56, 124, 125), (60, 58, 125, 126), (62, 60, 126, 127), (0, 62, 127, 96), (140, 141, 173, 172), (46, 48, 152, 151), (20, 22, 139, 138), (48, 50, 153, 152), (22, 24, 140, 139), (50, 52, 154, 153), (24, 26, 141, 140), (52, 54, 155, 154), (26, 28, 142, 141), (0, 2, 129, 128), (54, 56, 156, 155), (28, 30, 143, 142), (2, 4, 130, 129), (56, 58, 157, 156), (30, 32, 144, 143), (4, 6, 131, 130), (58, 60, 158, 157), (32, 34, 145, 144), (6, 8, 132, 131), (60, 62, 159, 158), (34, 36, 146, 145), (8, 10, 133, 132), (62, 0, 128, 159), (36, 38, 147, 146), (10, 12, 134, 133), (38, 40, 148, 147), (12, 14, 135, 134), (40, 42, 149, 148), (14, 16, 136, 135), (42, 44, 150, 149), (16, 18, 137, 136), (44, 46, 151, 150), (160, 161, 162, 163, 164, 165, 166, 167, 168, 169, 170, 171, 172, 173, 174, 175, 176, 177, 178, 179, 180, 181, 182, 183, 184, 185, 186, 187, 188, 189, 190, 191), (154, 155, 187, 186), (141, 142, 174, 173), (132, 133, 197, 196), (189, 188, 210, 211), (142, 143, 175, 174), (131, 132, 196, 195), (133, 165, 208, 197), (143, 144, 176, 175), (188, 187, 209, 210), (130, 131, 195, 194), (144, 145, 177, 176), (187, 155, 198, 209), (159, 128, 192, 202), (145, 146, 178, 177), (165, 164, 207, 208), (129, 130, 194, 193), (146, 147, 179, 178), (133, 134, 166, 165), (147, 148, 180, 179), (134, 135, 167, 166), (148, 149, 181, 180), (135, 136, 168, 167), (149, 150, 182, 181), (136, 137, 169, 168), (150, 151, 183, 182), (137, 138, 170, 169), (151, 152, 184, 183), (138, 139, 171, 170), (152, 153, 185, 184), (139, 140, 172, 171), (153, 154, 186, 185), (192, 193, 204, 203), (198, 199, 210, 209), (193, 194, 205, 204), (199, 200, 211, 210), (194, 195, 206, 205), (200, 201, 212, 211), (195, 196, 207, 206), (201, 202, 213, 212), (196, 197, 208, 207), (202, 192, 203, 213), (190, 189, 211, 212), (155, 156, 199, 198), (161, 160, 203, 204), (191, 190, 212, 213), (156, 157, 200, 199), (162, 161, 204, 205), (160, 191, 213, 203), (157, 158, 201, 200), (163, 162, 205, 206), (128, 129, 193, 192), (164, 163, 206, 207), (158, 159, 202, 201)])
_uv = me_cylinder_002.uv_layers.new(name='UVMap')
_uv.uv.foreach_set('vector', [1.0, 0.5, 1.0, 1.0, 0.9688, 1.0, 0.9688, 0.5, 0.9688, 0.5, 0.9688, 1.0, 0.9375, 1.0, 0.9375, 0.5, 0.9375, 0.5, 0.9375, 1.0, 0.9062, 1.0, 0.9062, 0.5, 0.9062, 0.5, 0.9062, 1.0, 0.875, 1.0, 0.875, 0.5, 0.875, 0.5, 0.875, 1.0, 0.8438, 1.0, 0.8438, 0.5, 0.8438, 0.5, 0.8438, 1.0, 0.8125, 1.0, 0.8125, 0.5, 0.8125, 0.5, 0.8125, 1.0, 0.7812, 1.0, 0.7812, 0.5, 0.7812, 0.5, 0.7812, 1.0, 0.75, 1.0, 0.75, 0.5, 0.75, 0.5, 0.75, 1.0, 0.7188, 1.0, 0.7188, 0.5, 0.7188, 0.5, 0.7188, 1.0, 0.6875, 1.0, 0.6875, 0.5, 0.6875, 0.5, 0.6875, 1.0, 0.6562, 1.0, 0.6562, 0.5, 0.6562, 0.5, 0.6562, 1.0, 0.625, 1.0, 0.625, 0.5, 0.625, 0.5, 0.625, 1.0, 0.5938, 1.0, 0.5938, 0.5, 0.5938, 0.5, 0.5938, 1.0, 0.5625, 1.0, 0.5625, 0.5, 0.5625, 0.5, 0.5625, 1.0, 0.5312, 1.0, 0.5312, 0.5, 0.5312, 0.5, 0.5312, 1.0, 0.5, 1.0, 0.5, 0.5, 0.5, 0.5, 0.5, 1.0, 0.4688, 1.0, 0.4688, 0.5, 0.4688, 0.5, 0.4688, 1.0, 0.4375, 1.0, 0.4375, 0.5, 0.4375, 0.5, 0.4375, 1.0, 0.4062, 1.0, 0.4062, 0.5, 0.4062, 0.5, 0.4062, 1.0, 0.375, 1.0, 0.375, 0.5, 0.375, 0.5, 0.375, 1.0, 0.3438, 1.0, 0.3438, 0.5, 0.3438, 0.5, 0.3438, 1.0, 0.3125, 1.0, 0.3125, 0.5, 0.3125, 0.5, 0.3125, 1.0, 0.2812, 1.0, 0.2812, 0.5, 0.2812, 0.5, 0.2812, 1.0, 0.25, 1.0, 0.25, 0.5, 0.25, 0.5, 0.25, 1.0, 0.2188, 1.0, 0.2188, 0.5, 0.2188, 0.5, 0.2188, 1.0, 0.1875, 1.0, 0.1875, 0.5, 0.1875, 0.5, 0.1875, 1.0, 0.1562, 1.0, 0.1562, 0.5, 0.1562, 0.5, 0.1562, 1.0, 0.125, 1.0, 0.125, 0.5, 0.125, 0.5, 0.125, 1.0, 0.09375, 1.0, 0.09375, 0.5, 0.09375, 0.5, 0.09375, 1.0, 0.0625, 1.0, 0.0625, 0.5, 0.2968, 0.4854, 0.25, 0.49, 0.2032, 0.4854, 0.1582, 0.4717, 0.1167, 0.4496, 0.08029, 0.4197, 0.05045, 0.3833, 0.02827, 0.3418, 0.01461, 0.2968, 0.01, 0.25, 0.01461, 0.2032, 0.02827, 0.1582, 0.05045, 0.1167, 0.08029, 0.08029, 0.1167, 0.05045, 0.1582, 0.02827, 0.2032, 0.01461, 0.25, 0.01, 0.2968, 0.01461, 0.3418, 0.02827, 0.3833, 0.05045, 0.4197, 0.08029, 0.4496, 0.1167, 0.4717, 0.1582, 0.4854, 0.2032, 0.49, 0.25, 0.4854, 0.2968, 0.4717, 0.3418, 0.4496, 0.3833, 0.4197, 0.4197, 0.3833, 0.4496, 0.3418, 0.4717, 0.0625, 0.5, 0.0625, 1.0, 0.03125, 1.0, 0.03125, 0.5, 0.03125, 0.5, 0.03125, 1.0, 0.0, 1.0, 0.0, 0.5, 0.9343, 0.2133, 0.9236, 0.1781, 0.9236, 0.1781, 0.9343, 0.2133, 0.7968, 0.4854, 0.75, 0.49, 0.75, 0.49, 0.7968, 0.4854, 0.8418, 0.4717, 0.7968, 0.4854, 0.7968, 0.4854, 0.8418, 0.4717, 0.8833, 0.4496, 0.8418, 0.4717, 0.8418, 0.4717, 0.8833, 0.4496, 0.9197, 0.4197, 0.8833, 0.4496, 0.8833, 0.4496, 0.9197, 0.4197, 0.9496, 0.3833, 0.9197, 0.4197, 0.9197, 0.4197, 0.9496, 0.3833, 0.9717, 0.3418, 0.9496, 0.3833, 0.9496, 0.3833, 0.9717, 0.3418, 0.9854, 0.2968, 0.9717, 0.3418, 0.9717, 0.3418, 0.9854, 0.2968, 0.99, 0.25, 0.9854, 0.2968, 0.9854, 0.2968, 0.99, 0.25, 0.9854, 0.2032, 0.99, 0.25, 0.99, 0.25, 0.9854, 0.2032, 0.9717, 0.1582, 0.9854, 0.2032, 0.9854, 0.2032, 0.9717, 0.1582, 0.9496, 0.1167, 0.9717, 0.1582, 0.9717, 0.1582, 0.9496, 0.1167, 0.9197, 0.08029, 0.9496, 0.1167, 0.9496, 0.1167, 0.9197, 0.08029, 0.8833, 0.05045, 0.9197, 0.08029, 0.9197, 0.08029, 0.8833, 0.05045, 0.8418, 0.02827, 0.8833, 0.05045, 0.8833, 0.05045, 0.8418, 0.02827, 0.7968, 0.01461, 0.8418, 0.02827, 0.8418, 0.02827, 0.7968, 0.01461, 0.75, 0.01, 0.7968, 0.01461, 0.7968, 0.01461, 0.75, 0.01, 0.7032, 0.01461, 0.75, 0.01, 0.75, 0.01, 0.7032, 0.01461, 0.6582, 0.02827, 0.7032, 0.01461, 0.7032, 0.01461, 0.6582, 0.02827, 0.6167, 0.05045, 0.6582, 0.02827, 0.6582, 0.02827, 0.6167, 0.05045, 0.5803, 0.08029, 0.6167, 0.05045, 0.6167, 0.05045, 0.5803, 0.08029, 0.5504, 0.1167, 0.5803, 0.08029, 0.5803, 0.08029, 0.5504, 0.1167, 0.5283, 0.1582, 0.5504, 0.1167, 0.5504, 0.1167, 0.5283, 0.1582, 0.5146, 0.2032, 0.5283, 0.1582, 0.5283, 0.1582, 0.5146, 0.2032, 0.51, 0.25, 0.5146, 0.2032, 0.5146, 0.2032, 0.51, 0.25, 0.5146, 0.2968, 0.51, 0.25, 0.51, 0.25, 0.5146, 0.2968, 0.5283, 0.3418, 0.5146, 0.2968, 0.5146, 0.2968, 0.5283, 0.3418, 0.5504, 0.3833, 0.5283, 0.3418, 0.5283, 0.3418, 0.5504, 0.3833, 0.5803, 0.4197, 0.5504, 0.3833, 0.5504, 0.3833, 0.5803, 0.4197, 0.6167, 0.4496, 0.5803, 0.4197, 0.5803, 0.4197, 0.6167, 0.4496, 0.6582, 0.4717, 0.6167, 0.4496, 0.6167, 0.4496, 0.6582, 0.4717, 0.7032, 0.4854, 0.6582, 0.4717, 0.6582, 0.4717, 0.7032, 0.4854, 0.75, 0.49, 0.7032, 0.4854, 0.7032, 0.4854, 0.75, 0.49, 0.7867, 0.4343, 0.75, 0.4379, 0.75, 0.49, 0.7968, 0.4854, 0.8219, 0.4236, 0.7867, 0.4343, 0.7968, 0.4854, 0.8418, 0.4717, 0.8544, 0.4062, 0.8219, 0.4236, 0.8418, 0.4717, 0.8833, 0.4496, 0.8829, 0.3829, 0.8544, 0.4062, 0.8833, 0.4496, 0.9197, 0.4197, 0.9062, 0.3544, 0.8829, 0.3829, 0.9197, 0.4197, 0.9496, 0.3833, 0.9236, 0.3219, 0.9062, 0.3544, 0.9496, 0.3833, 0.9717, 0.3418, 0.9343, 0.2867, 0.9236, 0.3219, 0.9717, 0.3418, 0.9854, 0.2968, 0.9379, 0.25, 0.9343, 0.2867, 0.9854, 0.2968, 0.99, 0.25, 0.9343, 0.2133, 0.9379, 0.25, 0.99, 0.25, 0.9854, 0.2032, 0.9236, 0.1781, 0.9343, 0.2133, 0.9854, 0.2032, 0.9717, 0.1582, 0.9062, 0.1456, 0.9236, 0.1781, 0.9717, 0.1582, 0.9496, 0.1167, 0.8829, 0.1171, 0.9062, 0.1456, 0.9496, 0.1167, 0.9197, 0.08029, 0.8544, 0.09377, 0.8829, 0.1171, 0.9197, 0.08029, 0.8833, 0.05045, 0.8219, 0.0764, 0.8544, 0.09377, 0.8833, 0.05045, 0.8418, 0.02827, 0.7867, 0.06571, 0.8219, 0.0764, 0.8418, 0.02827, 0.7968, 0.01461, 0.75, 0.0621, 0.7867, 0.06571, 0.7968, 0.01461, 0.75, 0.01, 0.7133, 0.06571, 0.75, 0.0621, 0.75, 0.01, 0.7032, 0.01461, 0.6781, 0.0764, 0.7133, 0.06571, 0.7032, 0.01461, 0.6582, 0.02827, 0.6456, 0.09377, 0.6781, 0.0764, 0.6582, 0.02827, 0.6167, 0.05045, 0.6171, 0.1171, 0.6456, 0.09377, 0.6167, 0.05045, 0.5803, 0.08029, 0.5938, 0.1456, 0.6171, 0.1171, 0.5803, 0.08029, 0.5504, 0.1167, 0.5764, 0.1781, 0.5938, 0.1456, 0.5504, 0.1167, 0.5283, 0.1582, 0.5657, 0.2133, 0.5764, 0.1781, 0.5283, 0.1582, 0.5146, 0.2032, 0.5621, 0.25, 0.5657, 0.2133, 0.5146, 0.2032, 0.51, 0.25, 0.5657, 0.2867, 0.5621, 0.25, 0.51, 0.25, 0.5146, 0.2968, 0.5764, 0.3219, 0.5657, 0.2867, 0.5146, 0.2968, 0.5283, 0.3418, 0.5938, 0.3544, 0.5764, 0.3219, 0.5283, 0.3418, 0.5504, 0.3833, 0.6171, 0.3829, 0.5938, 0.3544, 0.5504, 0.3833, 0.5803, 0.4197, 0.6456, 0.4062, 0.6171, 0.3829, 0.5803, 0.4197, 0.6167, 0.4496, 0.6781, 0.4236, 0.6456, 0.4062, 0.6167, 0.4496, 0.6582, 0.4717, 0.7133, 0.4343, 0.6781, 0.4236, 0.6582, 0.4717, 0.7032, 0.4854, 0.75, 0.4379, 0.7133, 0.4343, 0.7032, 0.4854, 0.75, 0.49, 0.8829, 0.1171, 0.8544, 0.09377, 0.8544, 0.09377, 0.8829, 0.1171, 0.5657, 0.2133, 0.5621, 0.25, 0.5621, 0.25, 0.5657, 0.2133, 0.9236, 0.1781, 0.9062, 0.1456, 0.9062, 0.1456, 0.9236, 0.1781, 0.5621, 0.25, 0.5657, 0.2867, 0.5657, 0.2867, 0.5621, 0.25, 0.9062, 0.1456, 0.8829, 0.1171, 0.8829, 0.1171, 0.9062, 0.1456, 0.5657, 0.2867, 0.5764, 0.3219, 0.5764, 0.3219, 0.5657, 0.2867, 0.8829, 0.1171, 0.8544, 0.09377, 0.8544, 0.09377, 0.8829, 0.1171, 0.5764, 0.3219, 0.5938, 0.3544, 0.5938, 0.3544, 0.5764, 0.3219, 0.8544, 0.09377, 0.8219, 0.0764, 0.8219, 0.0764, 0.8544, 0.09377, 0.75, 0.4379, 0.7867, 0.4343, 0.7867, 0.4343, 0.75, 0.4379, 0.5938, 0.3544, 0.6171, 0.3829, 0.6171, 0.3829, 0.5938, 0.3544, 0.8219, 0.0764, 0.7867, 0.06571, 0.7867, 0.06571, 0.8219, 0.0764, 0.7867, 0.4343, 0.8219, 0.4236, 0.8219, 0.4236, 0.7867, 0.4343, 0.6171, 0.3829, 0.6456, 0.4062, 0.6456, 0.4062, 0.6171, 0.3829, 0.7867, 0.06571, 0.75, 0.0621, 0.75, 0.0621, 0.7867, 0.06571, 0.8219, 0.4236, 0.8544, 0.4062, 0.8544, 0.4062, 0.8219, 0.4236, 0.6456, 0.4062, 0.6781, 0.4236, 0.6781, 0.4236, 0.6456, 0.4062, 0.75, 0.0621, 0.7133, 0.06571, 0.7133, 0.06571, 0.75, 0.0621, 0.8544, 0.4062, 0.8829, 0.3829, 0.8829, 0.3829, 0.8544, 0.4062, 0.6781, 0.4236, 0.7133, 0.4343, 0.7133, 0.4343, 0.6781, 0.4236, 0.7133, 0.06571, 0.6781, 0.0764, 0.6781, 0.0764, 0.7133, 0.06571, 0.8829, 0.3829, 0.9062, 0.3544, 0.9062, 0.3544, 0.8829, 0.3829, 0.7133, 0.4343, 0.75, 0.4379, 0.75, 0.4379, 0.7133, 0.4343, 0.6781, 0.0764, 0.6456, 0.09377, 0.6456, 0.09377, 0.6781, 0.0764, 0.9062, 0.3544, 0.9236, 0.3219, 0.9236, 0.3219, 0.9062, 0.3544, 0.6456, 0.09377, 0.6171, 0.1171, 0.6171, 0.1171, 0.6456, 0.09377, 0.9236, 0.3219, 0.9343, 0.2867, 0.9343, 0.2867, 0.9236, 0.3219, 0.6171, 0.1171, 0.5938, 0.1456, 0.5938, 0.1456, 0.6171, 0.1171, 0.9343, 0.2867, 0.9379, 0.25, 0.9379, 0.25, 0.9343, 0.2867, 0.5938, 0.1456, 0.5764, 0.1781, 0.5764, 0.1781, 0.5938, 0.1456, 0.9379, 0.25, 0.9343, 0.2133, 0.9343, 0.2133, 0.9379, 0.25, 0.5764, 0.1781, 0.5657, 0.2133, 0.5657, 0.2133, 0.5764, 0.1781, 0.75, 0.4379, 0.7867, 0.4343, 0.8219, 0.4236, 0.8544, 0.4062, 0.8829, 0.3829, 0.9062, 0.3544, 0.9236, 0.3219, 0.9343, 0.2867, 0.9379, 0.25, 0.9343, 0.2133, 0.9236, 0.1781, 0.9062, 0.1456, 0.8829, 0.1171, 0.8544, 0.09377, 0.8219, 0.0764, 0.7867, 0.06571, 0.75, 0.0621, 0.7133, 0.06571, 0.6781, 0.0764, 0.6456, 0.09377, 0.6171, 0.1171, 0.5938, 0.1456, 0.5764, 0.1781, 0.5657, 0.2133, 0.5621, 0.25, 0.5657, 0.2867, 0.5764, 0.3219, 0.5938, 0.3544, 0.6171, 0.3829, 0.6456, 0.4062, 0.6781, 0.4236, 0.7133, 0.4343, 0.5764, 0.3219, 0.5938, 0.3544, 0.5938, 0.3544, 0.5764, 0.3219, 0.8544, 0.09377, 0.8219, 0.0764, 0.8219, 0.0764, 0.8544, 0.09377, 0.8829, 0.3829, 0.9062, 0.3544, 0.9062, 0.3544, 0.8829, 0.3829, 0.6456, 0.4062, 0.6171, 0.3829, 0.6171, 0.3829, 0.6456, 0.4062, 0.8219, 0.0764, 0.7867, 0.06571, 0.7867, 0.06571, 0.8219, 0.0764, 0.8544, 0.4062, 0.8829, 0.3829, 0.8829, 0.3829, 0.8544, 0.4062, 0.9062, 0.3544, 0.9062, 0.3544, 0.9062, 0.3544, 0.9062, 0.3544, 0.7867, 0.06571, 0.75, 0.0621, 0.75, 0.0621, 0.7867, 0.06571, 0.6171, 0.3829, 0.5938, 0.3544, 0.5938, 0.3544, 0.6171, 0.3829, 0.8219, 0.4236, 0.8544, 0.4062, 0.8544, 0.4062, 0.8219, 0.4236, 0.75, 0.0621, 0.7133, 0.06571, 0.7133, 0.06571, 0.75, 0.0621, 0.5938, 0.3544, 0.5938, 0.3544, 0.5938, 0.3544, 0.5938, 0.3544, 0.7133, 0.4343, 0.75, 0.4379, 0.75, 0.4379, 0.7133, 0.4343, 0.7133, 0.06571, 0.6781, 0.0764, 0.6781, 0.0764, 0.7133, 0.06571, 0.9062, 0.3544, 0.8829, 0.3829, 0.8829, 0.3829, 0.9062, 0.3544, 0.7867, 0.4343, 0.8219, 0.4236, 0.8219, 0.4236, 0.7867, 0.4343, 0.6781, 0.0764, 0.6456, 0.09377, 0.6456, 0.09377, 0.6781, 0.0764, 0.9062, 0.3544, 0.9236, 0.3219, 0.9236, 0.3219, 0.9062, 0.3544, 0.6456, 0.09377, 0.6171, 0.1171, 0.6171, 0.1171, 0.6456, 0.09377, 0.9236, 0.3219, 0.9343, 0.2867, 0.9343, 0.2867, 0.9236, 0.3219, 0.6171, 0.1171, 0.5938, 0.1456, 0.5938, 0.1456, 0.6171, 0.1171, 0.9343, 0.2867, 0.9379, 0.25, 0.9379, 0.25, 0.9343, 0.2867, 0.5938, 0.1456, 0.5764, 0.1781, 0.5764, 0.1781, 0.5938, 0.1456, 0.9379, 0.25, 0.9343, 0.2133, 0.9343, 0.2133, 0.9379, 0.25, 0.5764, 0.1781, 0.5657, 0.2133, 0.5657, 0.2133, 0.5764, 0.1781, 0.9343, 0.2133, 0.9236, 0.1781, 0.9236, 0.1781, 0.9343, 0.2133, 0.5657, 0.2133, 0.5621, 0.25, 0.5621, 0.25, 0.5657, 0.2133, 0.9236, 0.1781, 0.9062, 0.1456, 0.9062, 0.1456, 0.9236, 0.1781, 0.5621, 0.25, 0.5657, 0.2867, 0.5657, 0.2867, 0.5621, 0.25, 0.9062, 0.1456, 0.8829, 0.1171, 0.8829, 0.1171, 0.9062, 0.1456, 0.5657, 0.2867, 0.5764, 0.3219, 0.5764, 0.3219, 0.5657, 0.2867, 0.75, 0.4379, 0.7867, 0.4343, 0.7867, 0.4343, 0.75, 0.4379, 0.5938, 0.3544, 0.6171, 0.3829, 0.6171, 0.3829, 0.5938, 0.3544, 0.7867, 0.4343, 0.8219, 0.4236, 0.8219, 0.4236, 0.7867, 0.4343, 0.6171, 0.3829, 0.6456, 0.4062, 0.6456, 0.4062, 0.6171, 0.3829, 0.8219, 0.4236, 0.8544, 0.4062, 0.8544, 0.4062, 0.8219, 0.4236, 0.6456, 0.4062, 0.6781, 0.4236, 0.6781, 0.4236, 0.6456, 0.4062, 0.8544, 0.4062, 0.8829, 0.3829, 0.8829, 0.3829, 0.8544, 0.4062, 0.6781, 0.4236, 0.7133, 0.4343, 0.7133, 0.4343, 0.6781, 0.4236, 0.8829, 0.3829, 0.9062, 0.3544, 0.9062, 0.3544, 0.8829, 0.3829, 0.7133, 0.4343, 0.75, 0.4379, 0.75, 0.4379, 0.7133, 0.4343, 0.6781, 0.4236, 0.6456, 0.4062, 0.6456, 0.4062, 0.6781, 0.4236, 0.5938, 0.3544, 0.6171, 0.3829, 0.6171, 0.3829, 0.5938, 0.3544, 0.7867, 0.4343, 0.75, 0.4379, 0.75, 0.4379, 0.7867, 0.4343, 0.7133, 0.4343, 0.6781, 0.4236, 0.6781, 0.4236, 0.7133, 0.4343, 0.6171, 0.3829, 0.6456, 0.4062, 0.6456, 0.4062, 0.6171, 0.3829, 0.8219, 0.4236, 0.7867, 0.4343, 0.7867, 0.4343, 0.8219, 0.4236, 0.75, 0.4379, 0.7133, 0.4343, 0.7133, 0.4343, 0.75, 0.4379, 0.6456, 0.4062, 0.6781, 0.4236, 0.6781, 0.4236, 0.6456, 0.4062, 0.8544, 0.4062, 0.8219, 0.4236, 0.8219, 0.4236, 0.8544, 0.4062, 0.75, 0.4379, 0.7867, 0.4343, 0.7867, 0.4343, 0.75, 0.4379, 0.8829, 0.3829, 0.8544, 0.4062, 0.8544, 0.4062, 0.8829, 0.3829, 0.6781, 0.4236, 0.7133, 0.4343, 0.7133, 0.4343, 0.6781, 0.4236])
me_cylinder_002.use_remesh_fix_poles = True
me_cylinder_002.use_remesh_preserve_attributes = False
me_cylinder_002.use_mirror_vertex_groups = False
me_cylinder_002.update()

# ---- objects
ob_motor2 = bpy.data.objects.new('Motor2', me_cylinder)
ob_motor1 = bpy.data.objects.new('Motor1', me_cube_001)
ob_motor3 = bpy.data.objects.new('Motor3', me_cylinder_001)
ob_tank = bpy.data.objects.new('Tank', me_cube_002)
ob_axis = bpy.data.objects.new('Axis', me_cylinder_002)

# ---- transforms, parenting, visibility, modifiers, constraints
ob_motor2.location = (0.0, 0.0, 0.0)
ob_motor2.rotation_euler = (1.571, 0.0, 0.0)
ob_motor2.lineart.crease_threshold = 0.0
ob_motor1.location = (0.0, -0.1699, 0.73)
ob_motor1.scale = (0.7818, 0.6229, 0.7818)
ob_motor1.lineart.crease_threshold = 0.0
ob_motor3.location = (0.0, 1.361, 0.0)
ob_motor3.rotation_euler = (1.571, 0.0, 0.0)
ob_motor3.scale = (1.129, 1.129, 0.5597)
ob_motor3.lineart.crease_threshold = 0.0
ob_tank.location = (-2.22, 0.2096, 1.014)
ob_tank.scale = (1.407, 1.108, 0.7498)
ob_tank.lineart.crease_threshold = 0.0
ob_axis.location = (-1.321, 0.0, -0.2285)
ob_axis.rotation_euler = (1.571, 0.0, 1.571)
ob_axis.scale = (0.2274, 0.2274, 1.682)
ob_axis.lineart.crease_threshold = 0.0

# ---- collection membership
col_collection.objects.link(ob_motor2)
col_collection.objects.link(ob_motor1)
col_collection.objects.link(ob_motor3)
col_collection.objects.link(ob_tank)
col_collection.objects.link(ob_axis)

# ---- scene / render settings (as saved in the file)
scene.frame_start = 1; scene.frame_end = 250; scene.frame_set(1)
scene.render.engine = 'BLENDER_EEVEE_NEXT'
scene.cycles.use_denoising = False
scene.cycles.samples = 128
scene.cycles.sampling_pattern = 'TABULATED_SOBOL'
scene.cycles.use_adaptive_sampling = False
scene.cycles.use_light_tree = False
scene.view_settings.view_transform = 'Filmic'
bpy.context.view_layer.update()

# ---- added for rendering (the .blend has no active camera and no usable light): camera, sun
cam_auto = bpy.data.cameras.new('AutoCamera')
cam_auto.lens = 50.0
cam_auto.sensor_width = 36.0
cam_auto.clip_end = 1000.0
ob_auto_camera = bpy.data.objects.new('AutoCamera', cam_auto)
scene.collection.objects.link(ob_auto_camera)
ob_auto_camera.location = (4.90181, -7.37916, 5.74505)
ob_auto_camera.rotation_euler = (1.09748, -7.21219e-08, 0.694738)
scene.camera = ob_auto_camera
light_auto_sun = bpy.data.lights.new('AutoSun', 'SUN')
light_auto_sun.energy = 3.0
light_auto_sun.angle = 0.0523599
ob_auto_sun = bpy.data.objects.new('AutoSun', light_auto_sun)
scene.collection.objects.link(ob_auto_sun)
ob_auto_sun.rotation_euler = (0.872665, 0.174533, 0.523599)
bpy.context.view_layer.update()
